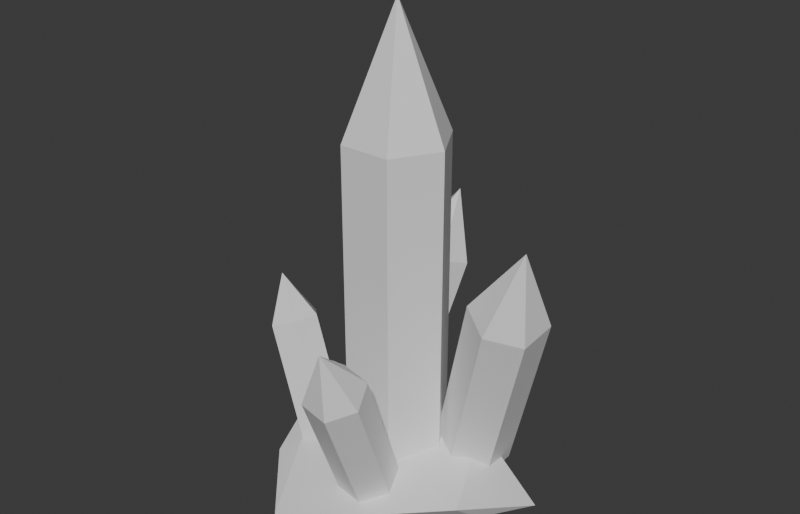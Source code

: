 # Source: Ruin_Prop_Crystal_A.blend  (saved by Blender 5.2.45; exported with 4.5.12 LTS)
import bpy
from mathutils import Matrix  # noqa: F401  (used for matrix-valued properties, if any)

bpy.ops.wm.read_factory_settings(use_empty=True)
scene = bpy.context.scene
scene.name = 'Scene'

# ---- collections
col_collection = bpy.data.collections.new('Collection'); scene.collection.children.link(col_collection)

# ---- materials (node trees are filled in below, after node groups)
mat_m_base = bpy.data.materials.new('M_Base')
mat_m_base.diffuse_color = (0.62, 0.58, 0.52, 1.0)
mat_m_accent = bpy.data.materials.new('M_Accent')
mat_m_accent.diffuse_color = (0.4, 0.55, 0.3, 1.0)
mat_m_emit = bpy.data.materials.new('M_Emit')
mat_m_emit.diffuse_color = (1.0, 0.55, 0.1, 1.0)
mat_m_struct = bpy.data.materials.new('M_Struct')
mat_m_struct.diffuse_color = (0.3, 0.25, 0.22, 1.0)

# ---- material node trees
mat_m_base.use_nodes = True; mat_m_base.node_tree.nodes.clear()
_N = mat_m_base.node_tree.nodes; _L = mat_m_base.node_tree.links
n0 = _N.new('ShaderNodeBsdfPrincipled'); n0.name = 'Principled BSDF'; n0.location = (-200, 100)
n0.inputs[10].default_value = 0.005
n1 = _N.new('ShaderNodeOutputMaterial'); n1.name = 'Material Output'; n1.location = (200, 100)
_L.new(n0.outputs[0], n1.inputs[0])
n1.is_active_output = True
mat_m_accent.use_nodes = True; mat_m_accent.node_tree.nodes.clear()
_N = mat_m_accent.node_tree.nodes; _L = mat_m_accent.node_tree.links
n0 = _N.new('ShaderNodeBsdfPrincipled'); n0.name = 'Principled BSDF'; n0.location = (-200, 100)
n0.inputs[10].default_value = 0.005
n1 = _N.new('ShaderNodeOutputMaterial'); n1.name = 'Material Output'; n1.location = (200, 100)
_L.new(n0.outputs[0], n1.inputs[0])
n1.is_active_output = True
mat_m_emit.use_nodes = True; mat_m_emit.node_tree.nodes.clear()
_N = mat_m_emit.node_tree.nodes; _L = mat_m_emit.node_tree.links
n0 = _N.new('ShaderNodeBsdfPrincipled'); n0.name = 'Principled BSDF'; n0.location = (-200, 100)
n0.inputs[10].default_value = 0.005
n1 = _N.new('ShaderNodeOutputMaterial'); n1.name = 'Material Output'; n1.location = (200, 100)
_L.new(n0.outputs[0], n1.inputs[0])
n1.is_active_output = True
mat_m_struct.use_nodes = True; mat_m_struct.node_tree.nodes.clear()
_N = mat_m_struct.node_tree.nodes; _L = mat_m_struct.node_tree.links
n0 = _N.new('ShaderNodeBsdfPrincipled'); n0.name = 'Principled BSDF'; n0.location = (-200, 100)
n0.inputs[10].default_value = 0.005
n1 = _N.new('ShaderNodeOutputMaterial'); n1.name = 'Material Output'; n1.location = (200, 100)
_L.new(n0.outputs[0], n1.inputs[0])
n1.is_active_output = True

# ---- world
world_world = bpy.data.worlds.new('World'); scene.world = world_world
world_world.use_nodes = True; world_world.node_tree.nodes.clear()
_N = world_world.node_tree.nodes; _L = world_world.node_tree.links
n0 = _N.new('ShaderNodeOutputWorld'); n0.name = 'World Output'; n0.location = (200, 100)
n1 = _N.new('ShaderNodeBackground'); n1.name = 'Background'; n1.location = (-200, 100)
n1.inputs[0].default_value = (0.05088, 0.05088, 0.05088, 1.0)
_L.new(n1.outputs[0], n0.inputs[0])
n0.is_active_output = True
world_world.color = (0.05088, 0.05088, 0.05088)
world_world.sun_shadow_jitter_overblur = 0.0

# ---- meshes
me_ruin_prop_crystal_a = bpy.data.meshes.new('Ruin_Prop_Crystal_A')
me_ruin_prop_crystal_a.from_pydata([(-0.6296, -0.1572, 0.0), (-0.479, -0.423, 0.06326), (-0.6097, 0.07985, 0.2453), (-0.04616, -0.7341, 0.01706), (0.7992, 0.138, 0.0), (-0.1731, -0.7635, 0.0), (0.6159, -0.2914, 0.1452), (-0.6791, 0.2155, 0.2382), (0.3805, 0.2339, 0.2362), (0.6317, -0.1218, 0.0), (0.28, 0.0, 0.12), (0.28, 0.0, 1.848), (0.14, 0.2425, 0.12), (0.14, 0.2425, 1.848), (-0.14, 0.2425, 0.12), (-0.14, 0.2425, 1.848), (-0.28, 3.429e-17, 0.12), (-0.28, 3.429e-17, 1.848), (-0.14, -0.2425, 0.12), (-0.14, -0.2425, 1.848), (0.14, -0.2425, 0.12), (0.14, -0.2425, 1.848), (0.0, 0.0, 2.52), (0.5206, 0.2985, 0.08527), (0.8419, 0.09864, 1.097), (0.361, 0.3965, 0.1553), (0.6823, 0.1967, 1.167), (0.1904, 0.2981, 0.1901), (0.5117, 0.09822, 1.202), (0.1794, 0.1015, 0.1547), (0.5008, -0.09833, 1.166), (0.339, 0.003454, 0.08465), (0.6604, -0.1964, 1.096), (0.5096, 0.1019, 0.04993), (0.8309, -0.09791, 1.061), (0.7963, -0.07756, 1.525), (-0.1266, 0.2806, 0.08258), (0.01282, 0.5671, 0.9627), (-0.2481, 0.4113, 0.05926), (-0.1087, 0.6979, 0.9393), (-0.4215, 0.3807, 0.09668), (-0.2821, 0.6673, 0.9768), (-0.4734, 0.2194, 0.1574), (-0.334, 0.506, 1.038), (-0.3519, 0.0887, 0.1807), (-0.2125, 0.3753, 1.061), (-0.1785, 0.1193, 0.1433), (-0.03906, 0.4058, 1.023), (-0.1064, 0.648, 1.342), (0.1993, -0.2316, 0.1614), (0.283, -0.5533, 0.8803), (0.04204, -0.2165, 0.1865), (0.1257, -0.5382, 0.9054), (-0.0573, -0.3349, 0.1451), (0.02639, -0.6566, 0.8639), (0.0006584, -0.4684, 0.07859), (0.08435, -0.7901, 0.7975), (0.158, -0.4835, 0.05352), (0.2416, -0.8052, 0.7724), (0.2573, -0.3651, 0.09493), (0.341, -0.6868, 0.8138), (0.2162, -0.7968, 1.118), (-0.2264, -0.155, 0.1679), (-0.4762, -0.1025, 0.7635), (-0.3206, -0.06311, 0.1203), (-0.5704, -0.01066, 0.7159), (-0.4443, -0.1081, 0.07237), (-0.6941, -0.05565, 0.668), (-0.4736, -0.245, 0.07212), (-0.7234, -0.1925, 0.6677), (-0.3794, -0.3369, 0.1197), (-0.6291, -0.2844, 0.7154), (-0.2557, -0.2919, 0.1676), (-0.5055, -0.2394, 0.7632), (-0.6969, -0.1271, 0.9472)], [], [(6, 4, 8), (4, 7, 8), (7, 2, 8), (2, 6, 8), (9, 4, 6), (2, 3, 6), (3, 9, 6), (9, 5, 0), (9, 0, 4), (0, 7, 4), (0, 1, 7), (1, 2, 7), (1, 5, 2), (5, 3, 2), (3, 5, 9), (5, 1, 0), (13, 22, 11), (22, 21, 11), (21, 20, 10), (21, 10, 11), (10, 12, 13), (10, 13, 11), (12, 14, 15), (12, 15, 13), (15, 22, 13), (15, 17, 22), (17, 19, 22), (19, 21, 22), (19, 18, 20), (19, 20, 21), (20, 18, 16), (20, 16, 14), (20, 14, 12), (20, 12, 10), (14, 16, 17), (14, 17, 15), (16, 18, 19), (16, 19, 17), (26, 35, 24), (35, 34, 24), (34, 33, 24), (33, 23, 24), (23, 25, 24), (25, 26, 24), (28, 35, 26), (25, 28, 26), (28, 30, 35), (30, 32, 35), (32, 34, 35), (32, 33, 34), (31, 29, 33), (29, 23, 33), (32, 31, 33), (29, 27, 23), (27, 25, 23), (27, 28, 25), (27, 29, 28), (29, 30, 28), (29, 32, 30), (29, 31, 32), (42, 38, 44), (38, 36, 46), (38, 46, 44), (46, 47, 44), (47, 45, 44), (45, 42, 44), (40, 38, 42), (45, 43, 42), (43, 41, 42), (41, 40, 42), (40, 39, 38), (39, 37, 38), (37, 36, 38), (36, 37, 46), (37, 47, 46), (37, 48, 47), (48, 45, 47), (48, 43, 45), (41, 39, 40), (48, 41, 43), (48, 39, 41), (48, 37, 39), (56, 55, 58), (55, 57, 58), (57, 60, 58), (60, 61, 58), (61, 56, 58), (61, 54, 56), (54, 55, 56), (53, 57, 55), (54, 53, 55), (53, 51, 57), (51, 59, 57), (59, 60, 57), (50, 61, 60), (59, 50, 60), (52, 54, 61), (50, 52, 61), (52, 53, 54), (52, 51, 53), (49, 59, 51), (52, 50, 51), (50, 49, 51), (49, 50, 59), (72, 68, 62), (68, 66, 62), (66, 64, 62), (64, 65, 62), (65, 63, 62), (63, 73, 62), (73, 72, 62), (70, 68, 72), (73, 70, 72), (70, 69, 68), (69, 66, 68), (69, 67, 66), (67, 65, 66), (65, 64, 66), (67, 74, 65), (74, 63, 65), (74, 73, 63), (74, 71, 73), (71, 70, 73), (71, 69, 70), (74, 67, 69), (71, 74, 69)])
me_ruin_prop_crystal_a.polygons.foreach_set('material_index', [0, 0, 1, 1, 0, 1, 0, 0, 0, 0, 0, 0, 0, 1, 0, 0, 1, 1, 1, 1, 1, 1, 1, 1, 1, 1, 1, 1, 1, 1, 1, 1, 1, 1, 1, 1, 1, 1, 1, 1, 1, 1, 1, 1, 1, 1, 1, 1, 1, 1, 1, 1, 1, 1, 1, 1, 1, 1, 1, 1, 1, 1, 1, 1, 1, 1, 1, 1, 1, 1, 1, 1, 1, 1, 1, 1, 1, 1, 1, 1, 1, 1, 1, 1, 1, 1, 1, 1, 1, 1, 1, 1, 1, 1, 1, 1, 1, 1, 1, 1, 1, 1, 1, 1, 1, 1, 1, 1, 1, 1, 1, 1, 1, 1, 1, 1, 1, 1, 1, 1, 1, 1, 1, 1, 1, 1])
me_ruin_prop_crystal_a.materials.append(mat_m_base)
me_ruin_prop_crystal_a.materials.append(mat_m_accent)
me_ruin_prop_crystal_a.materials.append(mat_m_emit)
me_ruin_prop_crystal_a.materials.append(mat_m_struct)
me_ruin_prop_crystal_a.update()

# ---- objects
ob_ruin_prop_crystal_a = bpy.data.objects.new('Ruin_Prop_Crystal_A', me_ruin_prop_crystal_a)

# ---- transforms, parenting, visibility, modifiers, constraints
ob_ruin_prop_crystal_a.location = (0.0, 0.0, 0.0)

# ---- collection membership
scene.collection.objects.link(ob_ruin_prop_crystal_a)

# ---- scene / render settings (as saved in the file)
scene.frame_start = 1; scene.frame_end = 250; scene.frame_set(1)
scene.render.engine = 'BLENDER_EEVEE_NEXT'
scene.render.resolution_x = 1400
scene.render.resolution_y = 900
scene.render.bake_bias = 0.0
scene.render.bake_samples = 0
scene.render.compositor_device = 'GPU'
scene.eevee.use_volume_custom_range = False
scene.eevee.fast_gi_thickness_near = 0.1
scene.eevee.fast_gi_thickness_far = 0.0
scene.eevee.ray_tracing_options.screen_trace_thickness = 0.1
bpy.context.view_layer.update()

# ---- added for rendering (the .blend has no active camera and no usable light): camera, sun
cam_auto = bpy.data.cameras.new('AutoCamera')
cam_auto.lens = 50.0
cam_auto.sensor_width = 36.0
cam_auto.clip_end = 1000.0
ob_auto_camera = bpy.data.objects.new('AutoCamera', cam_auto)
scene.collection.objects.link(ob_auto_camera)
ob_auto_camera.location = (3.13619, -3.74599, 3.72156)
ob_auto_camera.rotation_euler = (1.09748, -7.21219e-08, 0.694738)
scene.camera = ob_auto_camera
light_auto_sun = bpy.data.lights.new('AutoSun', 'SUN')
light_auto_sun.energy = 3.0
light_auto_sun.angle = 0.0523599
ob_auto_sun = bpy.data.objects.new('AutoSun', light_auto_sun)
scene.collection.objects.link(ob_auto_sun)
ob_auto_sun.rotation_euler = (0.872665, 0.174533, 0.523599)
bpy.context.view_layer.update()
